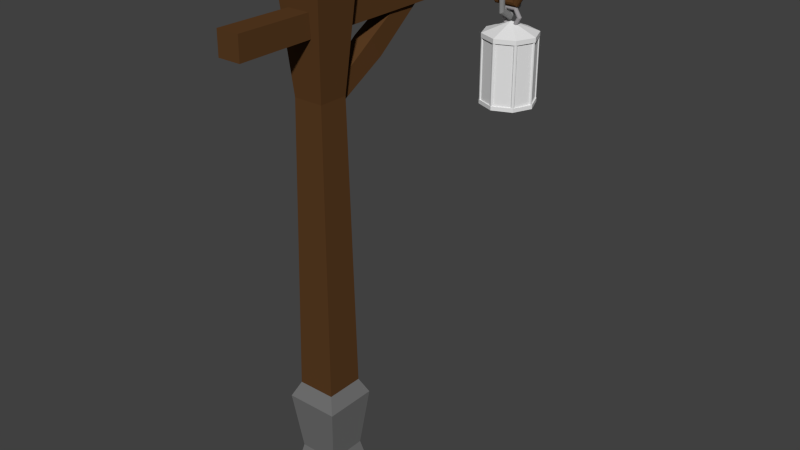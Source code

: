 # Source: latern.blend  (saved by Blender 2.76.0; exported with 4.5.12 LTS)
import bpy
from mathutils import Matrix  # noqa: F401  (used for matrix-valued properties, if any)

bpy.ops.wm.read_factory_settings(use_empty=True)
scene = bpy.context.scene
scene.name = 'Scene'

# ---- collections
col_collection_1 = bpy.data.collections.new('Collection 1'); scene.collection.children.link(col_collection_1)

# ---- materials (node trees are filled in below, after node groups)
mat_ring = bpy.data.materials.new('ring')
mat_ring.alpha_threshold = 0.0
mat_ring.use_transparent_shadow = False
mat_ring.diffuse_color = (0.2462, 0.2462, 0.2462, 1.0)
mat_ring.roughness = 0.5
mat_ring.specular_intensity = 1.0
mat_ringg = bpy.data.materials.new('ringg')
mat_ringg.alpha_threshold = 0.0
mat_ringg.use_transparent_shadow = False
mat_ringg.diffuse_color = (0.3264, 0.313, 0.323, 1.0)
mat_ringg.roughness = 0.5
mat_ringg.specular_intensity = 1.0
mat_laterntoppp = bpy.data.materials.new('laterntoppp')
mat_laterntoppp.alpha_threshold = 0.0
mat_laterntoppp.use_transparent_shadow = False
mat_laterntoppp.roughness = 0.5
mat_glass = bpy.data.materials.new('glass')
mat_glass.alpha_threshold = 0.0
mat_glass.use_transparent_shadow = False
mat_glass.roughness = 0.5
mat_strongers = bpy.data.materials.new('strongers')
mat_strongers.alpha_threshold = 0.0
mat_strongers.use_transparent_shadow = False
mat_strongers.roughness = 0.5
mat_forfire = bpy.data.materials.new('forfire')
mat_forfire.alpha_threshold = 0.0
mat_forfire.use_transparent_shadow = False
mat_forfire.roughness = 0.5
mat_bottom = bpy.data.materials.new('bottom')
mat_bottom.alpha_threshold = 0.0
mat_bottom.use_transparent_shadow = False
mat_bottom.roughness = 0.5
mat_laterntop = bpy.data.materials.new('laterntop')
mat_laterntop.alpha_threshold = 0.0
mat_laterntop.use_transparent_shadow = False
mat_laterntop.diffuse_color = (0.1025, 0.04591, 0.01616, 1.0)
mat_laterntop.roughness = 0.5
mat_laterntop.specular_intensity = 0.0
mat_laterndown = bpy.data.materials.new('laterndown')
mat_laterndown.alpha_threshold = 0.0
mat_laterndown.use_transparent_shadow = False
mat_laterndown.diffuse_color = (0.1679, 0.1679, 0.1679, 1.0)
mat_laterndown.roughness = 0.5
mat_laterndown.specular_intensity = 0.0

# ---- material node trees

# ---- world
world_world = bpy.data.worlds.new('World'); scene.world = world_world
world_world.color = (0.05088, 0.05088, 0.05088)
world_world.use_sun_shadow = False
world_world.sun_shadow_jitter_overblur = 0.0
world_world.cycles.sampling_method = 'MANUAL'
world_world.cycles.sample_map_resolution = 256

# ---- meshes
me_torus = bpy.data.meshes.new('Torus')
me_torus.from_pydata([(3.337, 0.0, -1.49e-08), (3.303, 0.0, 0.125), (3.212, 0.0, 0.2165), (3.087, 0.0, 0.25), (2.962, 0.0, 0.2165), (2.87, 0.0, 0.125), (2.837, 0.0, -1.49e-08), (2.87, 0.0, -0.125), (2.962, 0.0, -0.2165), (3.087, 0.0, -0.25), (3.212, 0.0, -0.2165), (3.303, 0.0, -0.125), (2.712, 1.083, -1.49e-08), (2.695, 1.054, 0.125), (2.649, 0.9743, 0.2165), (2.587, 0.866, 0.25), (2.524, 0.7578, 0.2165), (2.478, 0.6785, 0.125), (2.462, 0.6495, -1.49e-08), (2.478, 0.6785, -0.125), (2.524, 0.7578, -0.2165), (2.587, 0.866, -0.25), (2.649, 0.9743, -0.2165), (2.695, 1.054, -0.125), (1.462, 1.083, -1.49e-08), (1.478, 1.054, 0.125), (1.524, 0.9743, 0.2165), (1.587, 0.866, 0.25), (1.649, 0.7578, 0.2165), (1.695, 0.6785, 0.125), (1.712, 0.6495, -1.49e-08), (1.695, 0.6785, -0.125), (1.649, 0.7578, -0.2165), (1.587, 0.866, -0.25), (1.524, 0.9743, -0.2165), (1.478, 1.054, -0.125), (0.8367, 1.093e-07, -1.49e-08), (0.8702, 1.064e-07, 0.125), (0.9617, 9.835e-08, 0.2165), (1.087, 8.742e-08, 0.25), (1.212, 7.649e-08, 0.2165), (1.303, 6.85e-08, 0.125), (1.337, 6.557e-08, -1.49e-08), (1.303, 6.85e-08, -0.125), (1.212, 7.649e-08, -0.2165), (1.087, 8.742e-08, -0.25), (0.9617, 9.835e-08, -0.2165), (0.8702, 1.064e-07, -0.125), (1.462, -1.083, -1.49e-08), (1.478, -1.054, 0.125), (1.524, -0.9743, 0.2165), (1.587, -0.866, 0.25), (1.649, -0.7578, 0.2165), (1.695, -0.6785, 0.125), (1.712, -0.6495, -1.49e-08), (1.695, -0.6785, -0.125), (1.649, -0.7578, -0.2165), (1.587, -0.866, -0.25), (1.524, -0.9743, -0.2165), (1.478, -1.054, -0.125), (2.712, -1.083, -1.49e-08), (2.695, -1.054, 0.125), (2.649, -0.9743, 0.2165), (2.587, -0.866, 0.25), (2.524, -0.7578, 0.2165), (2.478, -0.6785, 0.125), (2.462, -0.6495, -1.49e-08), (2.478, -0.6785, -0.125), (2.524, -0.7578, -0.2165), (2.587, -0.866, -0.25), (2.649, -0.9743, -0.2165), (2.695, -1.054, -0.125)], [], [(0, 12, 13, 1), (1, 13, 14, 2), (2, 14, 15, 3), (3, 15, 16, 4), (4, 16, 17, 5), (5, 17, 18, 6), (6, 18, 19, 7), (7, 19, 20, 8), (8, 20, 21, 9), (9, 21, 22, 10), (10, 22, 23, 11), (0, 11, 23, 12), (12, 24, 25, 13), (13, 25, 26, 14), (14, 26, 27, 15), (15, 27, 28, 16), (16, 28, 29, 17), (17, 29, 30, 18), (18, 30, 31, 19), (19, 31, 32, 20), (20, 32, 33, 21), (21, 33, 34, 22), (22, 34, 35, 23), (23, 35, 24, 12), (24, 36, 37, 25), (25, 37, 38, 26), (26, 38, 39, 27), (27, 39, 40, 28), (28, 40, 41, 29), (29, 41, 42, 30), (30, 42, 43, 31), (31, 43, 44, 32), (32, 44, 45, 33), (33, 45, 46, 34), (34, 46, 47, 35), (35, 47, 36, 24), (36, 48, 49, 37), (37, 49, 50, 38), (38, 50, 51, 39), (39, 51, 52, 40), (40, 52, 53, 41), (41, 53, 54, 42), (42, 54, 55, 43), (43, 55, 56, 44), (44, 56, 57, 45), (45, 57, 58, 46), (46, 58, 59, 47), (47, 59, 48, 36), (48, 60, 61, 49), (49, 61, 62, 50), (50, 62, 63, 51), (51, 63, 64, 52), (52, 64, 65, 53), (53, 65, 66, 54), (54, 66, 67, 55), (55, 67, 68, 56), (56, 68, 69, 57), (57, 69, 70, 58), (58, 70, 71, 59), (59, 71, 60, 48), (60, 0, 1, 61), (61, 1, 2, 62), (62, 2, 3, 63), (63, 3, 4, 64), (64, 4, 5, 65), (65, 5, 6, 66), (66, 6, 7, 67), (67, 7, 8, 68), (68, 8, 9, 69), (69, 9, 10, 70), (70, 10, 11, 71), (71, 11, 0, 60)])
me_torus.materials.append(mat_ring)
me_torus.use_remesh_preserve_volume = False
me_torus.use_remesh_preserve_attributes = False
me_torus.use_mirror_vertex_groups = False
me_torus.update()
me_circle = bpy.data.meshes.new('Circle')
me_circle.from_pydata([(0.1326, -0.008977, 0.5506), (0.1289, 0.00473, 0.5511), (0.1189, 0.01476, 0.5515), (0.1052, 0.01844, 0.5516), (0.09147, 0.01476, 0.5515), (0.08143, 0.00473, 0.5511), (0.07776, -0.008977, 0.5506), (0.08143, -0.02268, 0.5502), (0.09147, -0.03272, 0.5498), (0.1052, -0.03639, 0.5497), (0.1189, -0.03272, 0.5498), (0.1289, -0.02268, 0.5502), (0.06404, -0.004782, 0.4319), (0.06221, 0.008812, 0.4356), (0.05719, 0.01854, 0.4446), (0.05033, 0.02179, 0.4566), (0.04347, 0.0177, 0.4684), (0.03845, 0.007359, 0.4767), (0.03661, -0.00646, 0.4794), (0.03845, -0.02005, 0.4757), (0.04347, -0.02978, 0.4667), (0.05033, -0.03303, 0.4547), (0.05719, -0.02894, 0.443), (0.06221, -0.0186, 0.4346), (-0.07311, -0.004782, 0.4319), (-0.07127, 0.008812, 0.4356), (-0.06625, 0.01854, 0.4446), (-0.05939, 0.02179, 0.4566), (-0.05253, 0.0177, 0.4684), (-0.04751, 0.007359, 0.4767), (-0.04568, -0.00646, 0.4794), (-0.04751, -0.02005, 0.4757), (-0.05253, -0.02978, 0.4667), (-0.05939, -0.03303, 0.4547), (-0.06625, -0.02894, 0.443), (-0.07127, -0.0186, 0.4346), (-0.1417, -0.008977, 0.5506), (-0.138, 0.00473, 0.5511), (-0.128, 0.01476, 0.5515), (-0.1143, 0.01844, 0.5516), (-0.1005, 0.01476, 0.5515), (-0.0905, 0.00473, 0.5511), (-0.08682, -0.008977, 0.5506), (-0.0905, -0.02268, 0.5502), (-0.1005, -0.03272, 0.5498), (-0.1143, -0.03639, 0.5497), (-0.128, -0.03272, 0.5498), (-0.138, -0.02268, 0.5502), (-0.07311, -0.01317, 0.6693), (-0.07127, 0.0006473, 0.6666), (-0.06625, 0.01099, 0.6583), (-0.05939, 0.01508, 0.6466), (-0.05253, 0.01183, 0.6346), (-0.04751, 0.002101, 0.6255), (-0.04568, -0.01149, 0.6219), (-0.04751, -0.02531, 0.6246), (-0.05253, -0.03565, 0.6329), (-0.05939, -0.03975, 0.6446), (-0.06625, -0.03649, 0.6566), (-0.07127, -0.02677, 0.6657), (0.06404, -0.01317, 0.6693), (0.06221, 0.0006473, 0.6666), (0.05719, 0.01099, 0.6583), (0.05033, 0.01508, 0.6466), (0.04347, 0.01183, 0.6346), (0.03845, 0.002101, 0.6255), (0.03661, -0.01149, 0.6219), (0.03845, -0.02531, 0.6246), (0.04347, -0.03565, 0.6329), (0.05033, -0.03975, 0.6446), (0.05719, -0.03649, 0.6566), (0.06221, -0.02677, 0.6657), (-0.001609, 0.3281, -0.4575), (-0.2365, 0.2309, -0.4575), (-0.3337, -0.003981, -0.4575), (-0.2365, -0.2388, -0.4575), (-0.001609, -0.3361, -0.4575), (0.2332, -0.2388, -0.4575), (0.3305, -0.003981, -0.4575), (0.2332, 0.2309, -0.4575), (-0.2365, 0.2309, -0.4352), (-0.001609, 0.3281, -0.4352), (-0.3337, -0.003981, -0.4352), (-0.2365, -0.2388, -0.4352), (-0.001609, -0.3361, -0.4352), (0.2332, -0.2388, -0.4352), (0.3305, -0.003981, -0.4352), (0.2332, 0.2309, -0.4352), (-0.001609, 0.3281, 0.3463), (-0.2365, 0.2309, 0.3463), (-0.3337, -0.003981, 0.3463), (-0.2365, -0.2388, 0.3463), (-0.001609, -0.3361, 0.3463), (0.2332, -0.2388, 0.3463), (0.3305, -0.003981, 0.3463), (0.2332, 0.2309, 0.3463), (-0.2365, 0.2309, 0.3685), (-0.001609, 0.3281, 0.3685), (-0.3337, -0.003981, 0.3685), (-0.2365, -0.2388, 0.3685), (-0.001609, -0.3361, 0.3685), (0.2332, -0.2388, 0.3685), (0.3305, -0.003981, 0.3685), (0.2332, 0.2309, 0.3685), (-0.3027, 0.01534, -0.44), (-0.3027, 0.01534, 0.3653), (-0.2876, 0.009071, -0.44), (-0.2876, 0.009071, 0.3653), (-0.2813, -0.006062, -0.44), (-0.2813, -0.006062, 0.3653), (-0.2876, -0.02119, -0.44), (-0.2876, -0.02119, 0.3653), (-0.3027, -0.02746, -0.44), (-0.3027, -0.02746, 0.3653), (-0.3178, -0.02119, -0.44), (-0.3178, -0.02119, 0.3653), (-0.3241, -0.006062, -0.44), (-0.3241, -0.006062, 0.3653), (-0.3178, 0.009071, -0.44), (-0.3178, 0.009071, 0.3653), (0.3008, 0.01534, -0.4422), (0.3008, 0.01534, 0.3594), (0.3159, 0.009071, -0.4422), (0.3159, 0.009071, 0.3594), (0.3222, -0.006062, -0.4422), (0.3222, -0.006062, 0.3594), (0.3159, -0.02119, -0.4422), (0.3159, -0.02119, 0.3594), (0.3008, -0.02746, -0.4422), (0.3008, -0.02746, 0.3594), (0.2857, -0.02119, -0.4422), (0.2857, -0.02119, 0.3594), (0.2794, -0.006062, -0.4422), (0.2794, -0.006062, 0.3594), (0.2857, 0.009071, -0.4422), (0.2857, 0.009071, 0.3594), (-0.002931, 0.3231, -0.4422), (-0.002931, 0.3231, 0.3594), (0.0122, 0.3168, -0.4422), (0.0122, 0.3168, 0.3594), (0.01847, 0.3017, -0.4422), (0.01847, 0.3017, 0.3594), (0.0122, 0.2865, -0.4422), (0.0122, 0.2865, 0.3594), (-0.002931, 0.2803, -0.4422), (-0.002931, 0.2803, 0.3594), (-0.01806, 0.2865, -0.4422), (-0.01806, 0.2865, 0.3594), (-0.02433, 0.3017, -0.4422), (-0.02433, 0.3017, 0.3594), (-0.01806, 0.3168, -0.4422), (-0.01806, 0.3168, 0.3594), (-0.002931, -0.2896, -0.4422), (-0.002931, -0.2896, 0.3594), (0.0122, -0.2959, -0.4422), (0.0122, -0.2959, 0.3594), (0.01847, -0.311, -0.4422), (0.01847, -0.311, 0.3594), (0.0122, -0.3261, -0.4422), (0.0122, -0.3261, 0.3594), (-0.002931, -0.3324, -0.4422), (-0.002931, -0.3324, 0.3594), (-0.01806, -0.3261, -0.4422), (-0.01806, -0.3261, 0.3594), (-0.02433, -0.311, -0.4422), (-0.02433, -0.311, 0.3594), (-0.01806, -0.2959, -0.4422), (-0.01806, -0.2959, 0.3594), (-0.2198, -0.1995, -0.4422), (-0.2198, -0.1995, 0.3594), (-0.2047, -0.2058, -0.4422), (-0.2047, -0.2058, 0.3594), (-0.1984, -0.2209, -0.4422), (-0.1984, -0.2209, 0.3594), (-0.2047, -0.2361, -0.4422), (-0.2047, -0.2361, 0.3594), (-0.2198, -0.2423, -0.4422), (-0.2198, -0.2423, 0.3594), (-0.2349, -0.2361, -0.4422), (-0.2349, -0.2361, 0.3594), (-0.2412, -0.2209, -0.4422), (-0.2412, -0.2209, 0.3594), (-0.2349, -0.2058, -0.4422), (-0.2349, -0.2058, 0.3594), (0.2165, 0.2322, -0.4421), (0.2165, 0.2322, 0.3595), (0.2316, 0.2259, -0.4421), (0.2316, 0.2259, 0.3595), (0.2379, 0.2108, -0.4421), (0.2379, 0.2108, 0.3595), (0.2316, 0.1956, -0.4421), (0.2316, 0.1956, 0.3595), (0.2165, 0.1894, -0.4421), (0.2165, 0.1894, 0.3595), (0.2013, 0.1956, -0.4421), (0.2013, 0.1956, 0.3595), (0.1951, 0.2108, -0.4421), (0.1951, 0.2108, 0.3595), (0.2013, 0.2259, -0.4421), (0.2013, 0.2259, 0.3595), (-0.2195, 0.2267, -0.4421), (-0.2195, 0.2267, 0.3595), (-0.2044, 0.2205, -0.4421), (-0.2044, 0.2205, 0.3595), (-0.1981, 0.2053, -0.4421), (-0.1981, 0.2053, 0.3595), (-0.2044, 0.1902, -0.4421), (-0.2044, 0.1902, 0.3595), (-0.2195, 0.1839, -0.4421), (-0.2195, 0.1839, 0.3595), (-0.2347, 0.1902, -0.4421), (-0.2347, 0.1902, 0.3595), (-0.2409, 0.2053, -0.4421), (-0.2409, 0.2053, 0.3595), (-0.2347, 0.2205, -0.4421), (-0.2347, 0.2205, 0.3595), (0.2153, -0.2004, -0.4423), (0.2153, -0.2004, 0.3593), (0.2304, -0.2066, -0.4423), (0.2304, -0.2066, 0.3593), (0.2367, -0.2218, -0.4423), (0.2367, -0.2218, 0.3593), (0.2304, -0.2369, -0.4423), (0.2304, -0.2369, 0.3593), (0.2153, -0.2432, -0.4423), (0.2153, -0.2432, 0.3593), (0.2001, -0.2369, -0.4423), (0.2001, -0.2369, 0.3593), (0.1939, -0.2218, -0.4423), (0.1939, -0.2218, 0.3593), (0.2001, -0.2066, -0.4423), (0.2001, -0.2066, 0.3593), (-0.001609, -0.003981, 0.4963), (0.3305, -0.003981, -0.4103), (0.2332, -0.2388, -0.4103), (-0.001609, -0.3361, -0.4103), (-0.2365, -0.2388, -0.4103), (-0.3337, -0.003981, -0.4103), (-0.001609, 0.3281, -0.4103), (-0.2365, 0.2309, -0.4103), (0.2332, 0.2309, -0.4103), (-0.001609, 0.2831, -0.4103), (0.2014, 0.199, -0.4103), (0.2854, -0.003981, -0.4103), (0.2014, -0.207, -0.4103), (-0.001609, -0.291, -0.4103), (-0.2046, -0.207, -0.4103), (-0.2887, -0.003981, -0.4103), (-0.2046, 0.199, -0.4103), (0.2014, -0.207, -0.4483), (-0.001609, -0.291, -0.4483), (0.2854, -0.003981, -0.4483), (0.2014, 0.199, -0.4483), (-0.001609, 0.2831, -0.4483), (-0.2046, -0.207, -0.4483), (-0.2887, -0.003981, -0.4483), (-0.2046, 0.199, -0.4483), (0.1023, -0.1079, -0.4483), (-0.001609, -0.151, -0.4483), (0.1454, -0.003981, -0.4483), (0.1023, 0.09997, -0.4483), (-0.001609, 0.143, -0.4483), (-0.1056, -0.1079, -0.4483), (-0.1486, -0.003981, -0.4483), (-0.1056, 0.09997, -0.4483), (0.1023, -0.1079, -0.4301), (-0.001609, -0.151, -0.4301), (0.1454, -0.003981, -0.4301), (0.1023, 0.09997, -0.4301), (-0.001609, 0.143, -0.4301), (-0.1056, -0.1079, -0.4301), (-0.1486, -0.003981, -0.4301), (-0.1056, 0.09997, -0.4301), (0.03687, -0.04246, -0.4301), (-0.001609, -0.05839, -0.4301), (0.0528, -0.003981, -0.4301), (0.03687, 0.03449, -0.4301), (-0.001609, 0.05043, -0.4301), (-0.04008, -0.04246, -0.4301), (-0.05602, -0.003981, -0.4301), (-0.04008, 0.03449, -0.4301), (0.03687, -0.04246, -0.2857), (-0.001609, -0.05839, -0.2857), (0.0528, -0.003981, -0.2857), (0.03687, 0.03449, -0.2857), (-0.001609, 0.05043, -0.2857), (-0.04008, -0.04246, -0.2857), (-0.05602, -0.003981, -0.2857), (-0.04008, 0.03449, -0.2857), (0.02568, -0.03127, -0.259), (-0.001609, -0.04258, -0.259), (0.03698, -0.003981, -0.259), (0.02568, 0.02331, -0.259), (-0.001609, 0.03461, -0.259), (-0.0289, -0.03127, -0.259), (-0.0402, -0.003981, -0.259), (-0.0289, 0.02331, -0.259), (0.04603, -0.05162, -0.2287), (-0.001609, -0.07136, -0.2287), (0.06576, -0.003981, -0.2287), (0.04603, 0.04366, -0.2287), (-0.001609, 0.06339, -0.2287), (-0.04925, -0.05162, -0.2287), (-0.06898, -0.003981, -0.2287), (-0.04925, 0.04366, -0.2287), (-0.2365, 0.2309, 0.3146), (-0.001609, 0.3281, 0.3146), (-0.3337, -0.003981, 0.3146), (-0.2365, -0.2388, 0.3146), (-0.001609, -0.3361, 0.3146), (0.2332, -0.2388, 0.3146), (0.3305, -0.003981, 0.3146), (0.2332, 0.2309, 0.3146)], [], [(0, 12, 13, 1), (1, 13, 14, 2), (2, 14, 15, 3), (3, 15, 16, 4), (4, 16, 17, 5), (5, 17, 18, 6), (6, 18, 19, 7), (7, 19, 20, 8), (8, 20, 21, 9), (9, 21, 22, 10), (10, 22, 23, 11), (0, 11, 23, 12), (12, 24, 25, 13), (13, 25, 26, 14), (14, 26, 27, 15), (15, 27, 28, 16), (16, 28, 29, 17), (17, 29, 30, 18), (18, 30, 31, 19), (19, 31, 32, 20), (20, 32, 33, 21), (21, 33, 34, 22), (22, 34, 35, 23), (23, 35, 24, 12), (24, 36, 37, 25), (25, 37, 38, 26), (26, 38, 39, 27), (27, 39, 40, 28), (28, 40, 41, 29), (29, 41, 42, 30), (30, 42, 43, 31), (31, 43, 44, 32), (32, 44, 45, 33), (33, 45, 46, 34), (34, 46, 47, 35), (35, 47, 36, 24), (36, 48, 49, 37), (37, 49, 50, 38), (38, 50, 51, 39), (39, 51, 52, 40), (40, 52, 53, 41), (41, 53, 54, 42), (42, 54, 55, 43), (43, 55, 56, 44), (44, 56, 57, 45), (45, 57, 58, 46), (46, 58, 59, 47), (47, 59, 48, 36), (48, 60, 61, 49), (49, 61, 62, 50), (50, 62, 63, 51), (51, 63, 64, 52), (52, 64, 65, 53), (53, 65, 66, 54), (54, 66, 67, 55), (55, 67, 68, 56), (56, 68, 69, 57), (57, 69, 70, 58), (58, 70, 71, 59), (59, 71, 60, 48), (60, 0, 1, 61), (61, 1, 2, 62), (62, 2, 3, 63), (63, 3, 4, 64), (64, 4, 5, 65), (65, 5, 6, 66), (66, 6, 7, 67), (67, 7, 8, 68), (68, 8, 9, 69), (69, 9, 10, 70), (70, 10, 11, 71), (71, 11, 0, 60), (73, 72, 79, 78, 77, 76, 75, 74), (85, 86, 233, 234), (79, 72, 81, 87), (77, 78, 86, 85), (75, 76, 84, 83), (73, 74, 82, 80), (78, 79, 87, 86), (76, 77, 85, 84), (74, 75, 83, 82), (72, 73, 80, 81), (95, 94, 311, 312), (233, 240, 242, 243), (95, 88, 97, 103), (93, 94, 102, 101), (91, 92, 100, 99), (89, 90, 98, 96), (94, 95, 103, 102), (92, 93, 101, 100), (90, 91, 99, 98), (88, 89, 96, 97), (104, 105, 107, 106), (106, 107, 109, 108), (108, 109, 111, 110), (110, 111, 113, 112), (112, 113, 115, 114), (114, 115, 117, 116), (107, 105, 119, 117, 115, 113, 111, 109), (118, 119, 105, 104), (116, 117, 119, 118), (104, 106, 108, 110, 112, 114, 116, 118), (120, 121, 123, 122), (122, 123, 125, 124), (124, 125, 127, 126), (126, 127, 129, 128), (128, 129, 131, 130), (130, 131, 133, 132), (123, 121, 135, 133, 131, 129, 127, 125), (134, 135, 121, 120), (132, 133, 135, 134), (120, 122, 124, 126, 128, 130, 132, 134), (136, 137, 139, 138), (138, 139, 141, 140), (140, 141, 143, 142), (142, 143, 145, 144), (144, 145, 147, 146), (146, 147, 149, 148), (139, 137, 151, 149, 147, 145, 143, 141), (150, 151, 137, 136), (148, 149, 151, 150), (136, 138, 140, 142, 144, 146, 148, 150), (152, 153, 155, 154), (154, 155, 157, 156), (156, 157, 159, 158), (158, 159, 161, 160), (160, 161, 163, 162), (162, 163, 165, 164), (155, 153, 167, 165, 163, 161, 159, 157), (166, 167, 153, 152), (164, 165, 167, 166), (152, 154, 156, 158, 160, 162, 164, 166), (168, 169, 171, 170), (170, 171, 173, 172), (172, 173, 175, 174), (174, 175, 177, 176), (176, 177, 179, 178), (178, 179, 181, 180), (171, 169, 183, 181, 179, 177, 175, 173), (182, 183, 169, 168), (180, 181, 183, 182), (168, 170, 172, 174, 176, 178, 180, 182), (184, 185, 187, 186), (186, 187, 189, 188), (188, 189, 191, 190), (190, 191, 193, 192), (192, 193, 195, 194), (194, 195, 197, 196), (187, 185, 199, 197, 195, 193, 191, 189), (198, 199, 185, 184), (196, 197, 199, 198), (184, 186, 188, 190, 192, 194, 196, 198), (200, 201, 203, 202), (202, 203, 205, 204), (204, 205, 207, 206), (206, 207, 209, 208), (208, 209, 211, 210), (210, 211, 213, 212), (203, 201, 215, 213, 211, 209, 207, 205), (214, 215, 201, 200), (212, 213, 215, 214), (200, 202, 204, 206, 208, 210, 212, 214), (216, 217, 219, 218), (218, 219, 221, 220), (220, 221, 223, 222), (222, 223, 225, 224), (224, 225, 227, 226), (226, 227, 229, 228), (219, 217, 231, 229, 227, 225, 223, 221), (230, 231, 217, 216), (228, 229, 231, 230), (216, 218, 220, 222, 224, 226, 228, 230), (235, 234, 244, 245), (237, 236, 246, 247), (238, 239, 248, 241), (240, 238, 241, 242), (243, 242, 252, 251), (87, 81, 238, 240), (81, 80, 239, 238), (82, 83, 236, 237), (84, 85, 234, 235), (86, 87, 240, 233), (80, 82, 237, 239), (83, 84, 235, 236), (234, 233, 243, 244), (99, 100, 232), (96, 98, 232), (102, 103, 232), (100, 101, 232), (98, 99, 232), (97, 96, 232), (103, 97, 232), (101, 102, 232), (239, 237, 247, 248), (236, 235, 245, 246), (256, 255, 263, 264), (245, 244, 249, 250), (241, 248, 256, 253), (247, 246, 254, 255), (242, 241, 253, 252), (244, 243, 251, 249), (248, 247, 255, 256), (246, 245, 250, 254), (260, 261, 269, 268), (254, 250, 258, 262), (251, 252, 260, 259), (250, 249, 257, 258), (253, 256, 264, 261), (255, 254, 262, 263), (252, 253, 261, 260), (249, 251, 259, 257), (269, 272, 280, 277), (257, 259, 267, 265), (264, 263, 271, 272), (262, 258, 266, 270), (259, 260, 268, 267), (258, 257, 265, 266), (261, 264, 272, 269), (263, 262, 270, 271), (278, 274, 282, 286), (271, 270, 278, 279), (268, 269, 277, 276), (265, 267, 275, 273), (272, 271, 279, 280), (270, 266, 274, 278), (267, 268, 276, 275), (266, 265, 273, 274), (288, 287, 295, 296), (275, 276, 284, 283), (274, 273, 281, 282), (277, 280, 288, 285), (279, 278, 286, 287), (276, 277, 285, 284), (273, 275, 283, 281), (280, 279, 287, 288), (295, 294, 302, 303), (286, 282, 290, 294), (283, 284, 292, 291), (282, 281, 289, 290), (285, 288, 296, 293), (287, 286, 294, 295), (284, 285, 293, 292), (281, 283, 291, 289), (304, 303, 302, 298, 297, 299, 300, 301), (292, 293, 301, 300), (289, 291, 299, 297), (296, 295, 303, 304), (294, 290, 298, 302), (291, 292, 300, 299), (290, 289, 297, 298), (293, 296, 304, 301), (305, 306, 312, 311, 310, 309, 308, 307), (93, 92, 309, 310), (91, 90, 307, 308), (89, 88, 306, 305), (88, 95, 312, 306), (94, 93, 310, 311), (92, 91, 308, 309), (90, 89, 305, 307), (210, 104, 105, 211), (112, 182, 183, 113), (175, 174, 164, 165), (227, 157, 156, 226), (129, 219, 218, 128), (121, 120, 190, 191), (199, 198, 140, 141), (203, 149, 148, 202)])
me_circle.polygons.foreach_set('material_index', [0, 0, 0, 0, 0, 0, 0, 0, 0, 0, 0, 0, 0, 0, 0, 0, 0, 0, 0, 0, 0, 0, 0, 0, 0, 0, 0, 0, 0, 0, 0, 0, 0, 0, 0, 0, 0, 0, 0, 0, 0, 0, 0, 0, 0, 0, 0, 0, 0, 0, 0, 0, 0, 0, 0, 0, 0, 0, 0, 0, 0, 0, 0, 0, 0, 0, 0, 0, 0, 0, 0, 0, 5, 5, 5, 5, 5, 5, 5, 5, 5, 5, 1, 5, 1, 1, 1, 1, 1, 1, 1, 1, 3, 3, 3, 3, 3, 3, 0, 3, 3, 0, 3, 3, 3, 3, 3, 3, 0, 3, 3, 0, 3, 3, 3, 3, 3, 3, 0, 3, 3, 0, 3, 3, 3, 3, 3, 3, 0, 3, 3, 0, 3, 3, 3, 3, 3, 3, 0, 3, 3, 0, 3, 3, 3, 3, 4, 4, 0, 3, 3, 0, 3, 3, 3, 3, 3, 3, 0, 3, 3, 0, 3, 3, 3, 3, 3, 3, 0, 3, 3, 0, 5, 5, 5, 5, 5, 5, 5, 5, 5, 5, 5, 5, 5, 1, 1, 1, 1, 1, 1, 1, 1, 5, 5, 5, 5, 5, 5, 5, 5, 5, 5, 0, 5, 5, 5, 5, 5, 5, 5, 4, 0, 0, 0, 0, 0, 0, 0, 4, 4, 4, 4, 4, 4, 4, 4, 4, 4, 4, 4, 4, 4, 4, 4, 4, 4, 4, 4, 4, 4, 4, 4, 4, 4, 4, 4, 4, 4, 4, 4, 0, 1, 1, 1, 1, 1, 1, 1, 2, 2, 2, 2, 2, 2, 2, 2])
me_circle.materials.append(mat_ringg)
me_circle.materials.append(mat_laterntoppp)
me_circle.materials.append(mat_glass)
me_circle.materials.append(mat_strongers)
me_circle.materials.append(mat_forfire)
me_circle.materials.append(mat_bottom)
me_circle.use_remesh_preserve_volume = False
me_circle.use_remesh_preserve_attributes = False
me_circle.use_mirror_vertex_groups = False
me_circle.update()
me_cube_002 = bpy.data.meshes.new('Cube.002')
me_cube_002.from_pydata([(2.355, 22.47, 3.947), (2.296, 22.69, 3.947), (2.134, 22.85, 3.947), (1.914, 22.91, 3.947), (1.694, 22.85, 3.947), (1.533, 22.69, 3.947), (1.474, 22.47, 3.947), (1.533, 22.25, 3.948), (1.694, 22.08, 3.948), (1.914, 22.03, 3.948), (2.134, 22.08, 3.948), (2.296, 22.25, 3.948), (1.253, 22.44, 3.696), (1.224, 22.66, 3.702), (1.143, 22.83, 3.721), (1.033, 22.89, 3.746), (0.9231, 22.83, 3.771), (0.8425, 22.67, 3.789), (0.813, 22.45, 3.797), (0.8425, 22.23, 3.79), (0.9231, 22.07, 3.772), (1.033, 22.01, 3.747), (1.143, 22.06, 3.722), (1.224, 22.22, 3.703), (-0.9489, 22.44, 3.696), (-0.9194, 22.66, 3.702), (-0.8388, 22.83, 3.721), (-0.7287, 22.89, 3.746), (-0.6185, 22.83, 3.771), (-0.5379, 22.67, 3.789), (-0.5084, 22.45, 3.797), (-0.5379, 22.23, 3.79), (-0.6185, 22.07, 3.772), (-0.7287, 22.01, 3.747), (-0.8388, 22.06, 3.722), (-0.9194, 22.22, 3.703), (-2.05, 22.47, 3.947), (-1.991, 22.69, 3.947), (-1.83, 22.85, 3.947), (-1.61, 22.91, 3.947), (-1.389, 22.85, 3.947), (-1.228, 22.69, 3.947), (-1.169, 22.47, 3.947), (-1.228, 22.25, 3.948), (-1.389, 22.08, 3.948), (-1.61, 22.03, 3.948), (-1.83, 22.08, 3.948), (-1.991, 22.25, 3.948), (-0.9489, 22.49, 4.198), (-0.9194, 22.71, 4.191), (-0.8388, 22.87, 4.173), (-0.7287, 22.92, 4.147), (-0.6185, 22.86, 4.122), (-0.5379, 22.7, 4.104), (-0.5084, 22.48, 4.098), (-0.5379, 22.26, 4.105), (-0.6185, 22.1, 4.124), (-0.7287, 22.04, 4.149), (-0.8388, 22.11, 4.174), (-0.9194, 22.27, 4.192), (1.253, 22.49, 4.198), (1.224, 22.71, 4.191), (1.143, 22.87, 4.173), (1.033, 22.92, 4.147), (0.9231, 22.86, 4.122), (0.8425, 22.7, 4.104), (0.813, 22.48, 4.098), (0.8425, 22.26, 4.105), (0.9231, 22.1, 4.124), (1.033, 22.04, 4.149), (1.143, 22.11, 4.174), (1.224, 22.27, 4.192), (-1.925, -1.925, 4.593), (-1.925, 1.925, 4.593), (1.925, -1.925, 4.593), (1.925, 1.925, 4.593), (-1.601, -1.601, 0.3062), (-1.601, 1.601, 0.3062), (1.601, 1.601, 0.3062), (1.601, -1.601, 0.3062), (-2.681, -2.681, -1.166), (-2.681, 2.681, -1.166), (2.681, -2.681, -1.166), (2.681, 2.681, -1.166), (-2.204, -2.204, 0.1404), (-2.204, 2.204, 0.1404), (2.204, 2.204, 0.1404), (2.204, -2.204, 0.1404), (-1.009, -8.095, 4.352), (-1.009, 24.27, 4.328), (-1.009, -8.118, 4.095), (-1.009, 24.25, 4.071), (0.9411, -8.095, 4.352), (0.9411, 24.27, 4.328), (0.9411, -8.118, 4.095), (0.9411, 24.25, 4.071), (-0.6155, 0.1558, 3.472), (-0.6155, 9.313, 4.273), (-0.6155, 0.9544, 3.316), (-0.6155, 10.11, 4.116), (0.5476, 0.1558, 3.472), (0.5476, 9.313, 4.273), (0.5476, 0.9544, 3.316), (0.5476, 10.11, 4.116), (-1.248, -1.248, 3.474), (-1.248, 1.248, 3.474), (1.248, 1.248, 3.474), (1.248, -1.248, 3.474), (-0.8532, 19.31, 4.319), (-0.8532, 19.29, 4.104), (0.7853, 19.29, 4.104), (0.7853, 19.31, 4.319), (-1.196, 21.79, 4.359), (-1.196, 21.77, 4.053), (1.128, 21.77, 4.053), (1.128, 21.79, 4.359), (-0.8008, 4.607, 3.897), (-0.8008, 5.66, 3.691), (0.7329, 5.66, 3.691), (0.7329, 4.607, 3.897), (-1.62, 1.62, -0.5127), (1.62, 1.62, -0.5127), (1.62, -1.62, -0.5127), (-1.62, -1.62, -0.5127)], [], [(0, 12, 13, 1), (1, 13, 14, 2), (2, 14, 15, 3), (3, 15, 16, 4), (4, 16, 17, 5), (5, 17, 18, 6), (6, 18, 19, 7), (7, 19, 20, 8), (8, 20, 21, 9), (9, 21, 22, 10), (10, 22, 23, 11), (0, 11, 23, 12), (12, 24, 25, 13), (13, 25, 26, 14), (14, 26, 27, 15), (15, 27, 28, 16), (16, 28, 29, 17), (17, 29, 30, 18), (18, 30, 31, 19), (19, 31, 32, 20), (20, 32, 33, 21), (21, 33, 34, 22), (22, 34, 35, 23), (23, 35, 24, 12), (24, 36, 37, 25), (25, 37, 38, 26), (26, 38, 39, 27), (27, 39, 40, 28), (28, 40, 41, 29), (29, 41, 42, 30), (30, 42, 43, 31), (31, 43, 44, 32), (32, 44, 45, 33), (33, 45, 46, 34), (34, 46, 47, 35), (35, 47, 36, 24), (36, 48, 49, 37), (37, 49, 50, 38), (38, 50, 51, 39), (39, 51, 52, 40), (40, 52, 53, 41), (41, 53, 54, 42), (42, 54, 55, 43), (43, 55, 56, 44), (44, 56, 57, 45), (45, 57, 58, 46), (46, 58, 59, 47), (47, 59, 48, 36), (48, 60, 61, 49), (49, 61, 62, 50), (50, 62, 63, 51), (51, 63, 64, 52), (52, 64, 65, 53), (53, 65, 66, 54), (54, 66, 67, 55), (55, 67, 68, 56), (56, 68, 69, 57), (57, 69, 70, 58), (58, 70, 71, 59), (59, 71, 60, 48), (60, 0, 1, 61), (61, 1, 2, 62), (62, 2, 3, 63), (63, 3, 4, 64), (64, 4, 5, 65), (65, 5, 6, 66), (66, 6, 7, 67), (67, 7, 8, 68), (68, 8, 9, 69), (69, 9, 10, 70), (70, 10, 11, 71), (71, 11, 0, 60), (79, 76, 84, 87), (77, 78, 86, 85), (78, 79, 87, 86), (76, 77, 85, 84), (74, 75, 73, 72), (107, 104, 76, 79), (106, 107, 79, 78), (105, 106, 78, 77), (104, 105, 77, 76), (123, 120, 81, 80), (120, 121, 83, 81), (121, 122, 82, 83), (122, 123, 80, 82), (80, 81, 83, 82), (108, 109, 90, 88), (109, 110, 94, 90), (110, 111, 92, 94), (111, 108, 88, 92), (88, 90, 94, 92), (93, 95, 91, 89), (116, 117, 98, 96), (117, 118, 102, 98), (118, 119, 100, 102), (119, 116, 96, 100), (96, 98, 102, 100), (101, 103, 99, 97), (72, 73, 105, 104), (73, 75, 106, 105), (75, 74, 107, 106), (74, 72, 104, 107), (115, 112, 108, 111), (114, 115, 111, 110), (113, 114, 110, 109), (112, 113, 109, 108), (89, 91, 113, 112), (91, 95, 114, 113), (95, 93, 115, 114), (93, 89, 112, 115), (101, 97, 116, 119), (103, 101, 119, 118), (99, 103, 118, 117), (97, 99, 117, 116), (87, 84, 123, 122), (86, 87, 122, 121), (85, 86, 121, 120), (84, 85, 120, 123)])
me_cube_002.polygons.foreach_set('material_index', [0, 0, 0, 0, 0, 0, 0, 0, 0, 0, 0, 0, 0, 0, 0, 0, 0, 0, 0, 0, 0, 0, 0, 0, 0, 0, 0, 0, 0, 0, 0, 0, 0, 0, 0, 0, 0, 0, 0, 0, 0, 0, 0, 0, 0, 0, 0, 0, 0, 0, 0, 0, 0, 0, 0, 0, 0, 0, 0, 0, 0, 0, 0, 0, 0, 0, 0, 0, 0, 0, 0, 0, 1, 1, 1, 1, 0, 0, 0, 0, 0, 1, 1, 1, 1, 1, 0, 0, 0, 0, 0, 0, 0, 0, 0, 0, 0, 0, 0, 0, 0, 0, 0, 0, 0, 0, 0, 0, 0, 0, 0, 0, 0, 0, 1, 1, 1, 1])
me_cube_002.materials.append(mat_laterntop)
me_cube_002.materials.append(mat_laterndown)
me_cube_002.use_remesh_preserve_volume = False
me_cube_002.use_remesh_preserve_attributes = False
me_cube_002.use_mirror_vertex_groups = False
me_cube_002.update()

# ---- objects
ob_torus = bpy.data.objects.new('Torus', me_torus)
ob_circle = bpy.data.objects.new('Circle', me_circle)
ob_cube = bpy.data.objects.new('Cube', me_cube_002)

# ---- transforms, parenting, visibility, modifiers, constraints
ob_torus.location = (-0.248, 3.086, 5.032)
ob_torus.rotation_euler = (0.0, 1.542, 0.0)
ob_torus.scale = (0.1805, 0.1806, 0.1125)
ob_torus.lineart.crease_threshold = 0.0
ob_circle.location = (-0.2099, 3.088, 3.929)
ob_circle.lineart.crease_threshold = 0.0
ob_cube.location = (-0.2896, 0.1199, 0.8998)
ob_cube.scale = (0.1317, 0.1317, 1.0)
ob_cube.lineart.crease_threshold = 0.0

# ---- collection membership
col_collection_1.objects.link(ob_torus)
col_collection_1.objects.link(ob_circle)
col_collection_1.objects.link(ob_cube)

# ---- scene / render settings (as saved in the file)
scene.frame_start = 1; scene.frame_end = 250; scene.frame_set(1)
scene.render.engine = 'BLENDER_EEVEE_NEXT'
scene.render.resolution_percentage = 50
scene.render.dither_intensity = 0.0
scene.cycles.use_denoising = False
scene.cycles.samples = 10
scene.cycles.sampling_pattern = 'TABULATED_SOBOL'
scene.cycles.light_sampling_threshold = 0.0
scene.cycles.use_adaptive_sampling = False
scene.cycles.use_light_tree = False
scene.cycles.blur_glossy = 0.0
scene.cycles.pixel_filter_type = 'GAUSSIAN'
scene.cycles.sample_clamp_indirect = 0.0
scene.view_settings.view_transform = 'Standard'
bpy.context.view_layer.update()

# ---- added for rendering (the .blend has no active camera and no usable light): camera, sun
cam_auto = bpy.data.cameras.new('AutoCamera')
cam_auto.lens = 50.0
cam_auto.sensor_width = 36.0
cam_auto.clip_end = 1000.0
ob_auto_camera = bpy.data.objects.new('AutoCamera', cam_auto)
scene.collection.objects.link(ob_auto_camera)
ob_auto_camera.location = (6.46219, -6.83457, 7.9922)
ob_auto_camera.rotation_euler = (1.09748, -7.21219e-08, 0.694738)
scene.camera = ob_auto_camera
light_auto_sun = bpy.data.lights.new('AutoSun', 'SUN')
light_auto_sun.energy = 3.0
light_auto_sun.angle = 0.0523599
ob_auto_sun = bpy.data.objects.new('AutoSun', light_auto_sun)
scene.collection.objects.link(ob_auto_sun)
ob_auto_sun.rotation_euler = (0.872665, 0.174533, 0.523599)
bpy.context.view_layer.update()

